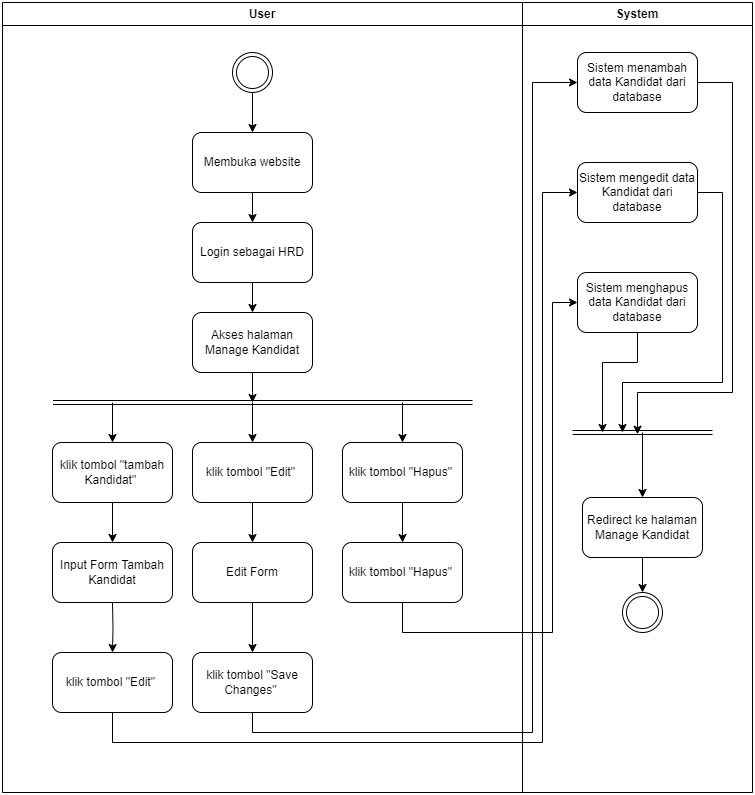

The diagram above was exported from draw.io. Its source (the exported page's mxGraphModel, read from the mxfile embedded in the PNG):
<mxGraphModel dx="1050" dy="618" grid="1" gridSize="10" guides="1" tooltips="1" connect="1" arrows="1" fold="1" page="1" pageScale="1" pageWidth="827" pageHeight="1169" math="0" shadow="0">
  <root>
    <mxCell id="0" />
    <mxCell id="1" parent="0" />
    <mxCell id="dzPgvsbVt8LCTdcrj0BK-1" value="System" style="swimlane;whiteSpace=wrap;html=1;container=0;" parent="1" vertex="1">
      <mxGeometry x="560" y="60" width="230" height="790" as="geometry" />
    </mxCell>
    <mxCell id="dzPgvsbVt8LCTdcrj0BK-2" style="edgeStyle=orthogonalEdgeStyle;rounded=0;orthogonalLoop=1;jettySize=auto;html=1;" parent="dzPgvsbVt8LCTdcrj0BK-1" source="dzPgvsbVt8LCTdcrj0BK-3" edge="1">
      <mxGeometry relative="1" as="geometry">
        <mxPoint x="80" y="430" as="targetPoint" />
        <Array as="points">
          <mxPoint x="115" y="360" />
          <mxPoint x="80" y="360" />
        </Array>
      </mxGeometry>
    </mxCell>
    <mxCell id="dzPgvsbVt8LCTdcrj0BK-3" value="Sistem menghapus data Kandidat dari database" style="rounded=1;whiteSpace=wrap;html=1;container=0;" parent="dzPgvsbVt8LCTdcrj0BK-1" vertex="1">
      <mxGeometry x="55" y="270" width="120" height="60" as="geometry" />
    </mxCell>
    <mxCell id="dzPgvsbVt8LCTdcrj0BK-4" style="edgeStyle=orthogonalEdgeStyle;rounded=0;orthogonalLoop=1;jettySize=auto;html=1;exitX=1;exitY=0.5;exitDx=0;exitDy=0;" parent="dzPgvsbVt8LCTdcrj0BK-1" source="dzPgvsbVt8LCTdcrj0BK-5" edge="1">
      <mxGeometry relative="1" as="geometry">
        <mxPoint x="100" y="430" as="targetPoint" />
        <Array as="points">
          <mxPoint x="200" y="190" />
          <mxPoint x="200" y="380" />
          <mxPoint x="100" y="380" />
        </Array>
      </mxGeometry>
    </mxCell>
    <mxCell id="dzPgvsbVt8LCTdcrj0BK-5" value="Sistem mengedit data Kandidat dari database" style="rounded=1;whiteSpace=wrap;html=1;container=0;" parent="dzPgvsbVt8LCTdcrj0BK-1" vertex="1">
      <mxGeometry x="55" y="160" width="120" height="60" as="geometry" />
    </mxCell>
    <mxCell id="dzPgvsbVt8LCTdcrj0BK-6" style="edgeStyle=orthogonalEdgeStyle;rounded=0;orthogonalLoop=1;jettySize=auto;html=1;exitX=1;exitY=0.5;exitDx=0;exitDy=0;" parent="dzPgvsbVt8LCTdcrj0BK-1" source="dzPgvsbVt8LCTdcrj0BK-7" edge="1">
      <mxGeometry relative="1" as="geometry">
        <mxPoint x="115" y="431.7391304347826" as="targetPoint" />
        <Array as="points">
          <mxPoint x="210" y="80" />
          <mxPoint x="210" y="390" />
          <mxPoint x="115" y="390" />
        </Array>
      </mxGeometry>
    </mxCell>
    <mxCell id="dzPgvsbVt8LCTdcrj0BK-7" value="Sistem menambah data Kandidat dari database" style="rounded=1;whiteSpace=wrap;html=1;container=0;" parent="dzPgvsbVt8LCTdcrj0BK-1" vertex="1">
      <mxGeometry x="55" y="50" width="120" height="60" as="geometry" />
    </mxCell>
    <mxCell id="dzPgvsbVt8LCTdcrj0BK-8" value="" style="shape=link;html=1;rounded=0;" parent="dzPgvsbVt8LCTdcrj0BK-1" edge="1">
      <mxGeometry width="100" relative="1" as="geometry">
        <mxPoint x="50" y="430" as="sourcePoint" />
        <mxPoint x="190" y="430" as="targetPoint" />
      </mxGeometry>
    </mxCell>
    <mxCell id="dzPgvsbVt8LCTdcrj0BK-9" style="edgeStyle=orthogonalEdgeStyle;rounded=0;orthogonalLoop=1;jettySize=auto;html=1;" parent="dzPgvsbVt8LCTdcrj0BK-1" source="dzPgvsbVt8LCTdcrj0BK-10" target="dzPgvsbVt8LCTdcrj0BK-11" edge="1">
      <mxGeometry relative="1" as="geometry" />
    </mxCell>
    <mxCell id="dzPgvsbVt8LCTdcrj0BK-10" value="Redirect ke halaman Manage Kandidat" style="rounded=1;whiteSpace=wrap;html=1;container=0;" parent="dzPgvsbVt8LCTdcrj0BK-1" vertex="1">
      <mxGeometry x="60" y="495" width="120" height="60" as="geometry" />
    </mxCell>
    <mxCell id="dzPgvsbVt8LCTdcrj0BK-11" value="" style="ellipse;shape=doubleEllipse;whiteSpace=wrap;html=1;aspect=fixed;container=0;" parent="dzPgvsbVt8LCTdcrj0BK-1" vertex="1">
      <mxGeometry x="100" y="590" width="40" height="40" as="geometry" />
    </mxCell>
    <mxCell id="dzPgvsbVt8LCTdcrj0BK-12" value="User" style="swimlane;whiteSpace=wrap;html=1;startSize=23;container=0;" parent="1" vertex="1">
      <mxGeometry x="40" y="60" width="520" height="790" as="geometry" />
    </mxCell>
    <mxCell id="dzPgvsbVt8LCTdcrj0BK-13" style="edgeStyle=orthogonalEdgeStyle;rounded=0;orthogonalLoop=1;jettySize=auto;html=1;" parent="dzPgvsbVt8LCTdcrj0BK-12" source="dzPgvsbVt8LCTdcrj0BK-14" target="dzPgvsbVt8LCTdcrj0BK-16" edge="1">
      <mxGeometry relative="1" as="geometry">
        <mxPoint x="250" y="130" as="targetPoint" />
      </mxGeometry>
    </mxCell>
    <mxCell id="dzPgvsbVt8LCTdcrj0BK-14" value="" style="ellipse;shape=doubleEllipse;whiteSpace=wrap;html=1;aspect=fixed;container=0;" parent="dzPgvsbVt8LCTdcrj0BK-12" vertex="1">
      <mxGeometry x="230" y="50" width="40" height="40" as="geometry" />
    </mxCell>
    <mxCell id="dzPgvsbVt8LCTdcrj0BK-15" style="edgeStyle=orthogonalEdgeStyle;rounded=0;orthogonalLoop=1;jettySize=auto;html=1;entryX=0.5;entryY=0;entryDx=0;entryDy=0;" parent="dzPgvsbVt8LCTdcrj0BK-12" source="dzPgvsbVt8LCTdcrj0BK-16" target="dzPgvsbVt8LCTdcrj0BK-18" edge="1">
      <mxGeometry relative="1" as="geometry" />
    </mxCell>
    <mxCell id="dzPgvsbVt8LCTdcrj0BK-16" value="Membuka website" style="rounded=1;whiteSpace=wrap;html=1;container=0;" parent="dzPgvsbVt8LCTdcrj0BK-12" vertex="1">
      <mxGeometry x="190" y="130" width="120" height="60" as="geometry" />
    </mxCell>
    <mxCell id="dzPgvsbVt8LCTdcrj0BK-17" style="edgeStyle=orthogonalEdgeStyle;rounded=0;orthogonalLoop=1;jettySize=auto;html=1;" parent="dzPgvsbVt8LCTdcrj0BK-12" source="dzPgvsbVt8LCTdcrj0BK-18" edge="1">
      <mxGeometry relative="1" as="geometry">
        <mxPoint x="250" y="310" as="targetPoint" />
      </mxGeometry>
    </mxCell>
    <mxCell id="dzPgvsbVt8LCTdcrj0BK-18" value="Login sebagai HRD" style="rounded=1;whiteSpace=wrap;html=1;container=0;" parent="dzPgvsbVt8LCTdcrj0BK-12" vertex="1">
      <mxGeometry x="190" y="220" width="120" height="60" as="geometry" />
    </mxCell>
    <mxCell id="dzPgvsbVt8LCTdcrj0BK-19" style="edgeStyle=orthogonalEdgeStyle;rounded=0;orthogonalLoop=1;jettySize=auto;html=1;" parent="dzPgvsbVt8LCTdcrj0BK-12" source="dzPgvsbVt8LCTdcrj0BK-20" edge="1">
      <mxGeometry relative="1" as="geometry">
        <mxPoint x="250" y="400" as="targetPoint" />
      </mxGeometry>
    </mxCell>
    <mxCell id="dzPgvsbVt8LCTdcrj0BK-20" value="Akses halaman Manage&amp;nbsp;Kandidat" style="rounded=1;whiteSpace=wrap;html=1;container=0;" parent="dzPgvsbVt8LCTdcrj0BK-12" vertex="1">
      <mxGeometry x="190" y="310" width="120" height="60" as="geometry" />
    </mxCell>
    <mxCell id="dzPgvsbVt8LCTdcrj0BK-21" value="" style="shape=link;html=1;rounded=0;" parent="dzPgvsbVt8LCTdcrj0BK-12" edge="1">
      <mxGeometry width="100" relative="1" as="geometry">
        <mxPoint x="50.5" y="400" as="sourcePoint" />
        <mxPoint x="470" y="400" as="targetPoint" />
      </mxGeometry>
    </mxCell>
    <mxCell id="dzPgvsbVt8LCTdcrj0BK-22" value="" style="endArrow=classic;html=1;rounded=0;entryX=0.5;entryY=0;entryDx=0;entryDy=0;" parent="dzPgvsbVt8LCTdcrj0BK-12" target="dzPgvsbVt8LCTdcrj0BK-23" edge="1">
      <mxGeometry width="50" height="50" relative="1" as="geometry">
        <mxPoint x="110" y="400" as="sourcePoint" />
        <mxPoint x="250" y="500" as="targetPoint" />
      </mxGeometry>
    </mxCell>
    <mxCell id="dzPgvsbVt8LCTdcrj0BK-23" value="klik tombol &quot;tambah Kandidat&quot;&amp;nbsp;" style="rounded=1;whiteSpace=wrap;html=1;container=0;" parent="dzPgvsbVt8LCTdcrj0BK-12" vertex="1">
      <mxGeometry x="50" y="440" width="120" height="60" as="geometry" />
    </mxCell>
    <mxCell id="dzPgvsbVt8LCTdcrj0BK-24" value="" style="endArrow=classic;html=1;rounded=0;entryX=0.5;entryY=0;entryDx=0;entryDy=0;" parent="dzPgvsbVt8LCTdcrj0BK-12" target="dzPgvsbVt8LCTdcrj0BK-25" edge="1">
      <mxGeometry width="50" height="50" relative="1" as="geometry">
        <mxPoint x="250" y="400" as="sourcePoint" />
        <mxPoint x="390" y="500" as="targetPoint" />
      </mxGeometry>
    </mxCell>
    <mxCell id="dzPgvsbVt8LCTdcrj0BK-25" value="klik tombol &quot;Edit&quot;&amp;nbsp;" style="rounded=1;whiteSpace=wrap;html=1;container=0;" parent="dzPgvsbVt8LCTdcrj0BK-12" vertex="1">
      <mxGeometry x="190" y="440" width="120" height="60" as="geometry" />
    </mxCell>
    <mxCell id="dzPgvsbVt8LCTdcrj0BK-26" value="klik tombol &quot;Hapus&quot;&amp;nbsp;" style="rounded=1;whiteSpace=wrap;html=1;container=0;" parent="dzPgvsbVt8LCTdcrj0BK-12" vertex="1">
      <mxGeometry x="340" y="440" width="120" height="60" as="geometry" />
    </mxCell>
    <mxCell id="dzPgvsbVt8LCTdcrj0BK-27" value="" style="endArrow=classic;html=1;rounded=0;entryX=0.5;entryY=0;entryDx=0;entryDy=0;" parent="dzPgvsbVt8LCTdcrj0BK-12" target="dzPgvsbVt8LCTdcrj0BK-26" edge="1">
      <mxGeometry width="50" height="50" relative="1" as="geometry">
        <mxPoint x="400" y="400" as="sourcePoint" />
        <mxPoint x="540" y="500" as="targetPoint" />
      </mxGeometry>
    </mxCell>
    <mxCell id="dzPgvsbVt8LCTdcrj0BK-28" value="Input Form Tambah Kandidat" style="rounded=1;whiteSpace=wrap;html=1;container=0;" parent="dzPgvsbVt8LCTdcrj0BK-12" vertex="1">
      <mxGeometry x="50" y="540" width="120" height="60" as="geometry" />
    </mxCell>
    <mxCell id="dzPgvsbVt8LCTdcrj0BK-29" value="" style="edgeStyle=orthogonalEdgeStyle;rounded=0;orthogonalLoop=1;jettySize=auto;html=1;exitX=0.5;exitY=1;exitDx=0;exitDy=0;" parent="dzPgvsbVt8LCTdcrj0BK-12" source="dzPgvsbVt8LCTdcrj0BK-23" target="dzPgvsbVt8LCTdcrj0BK-28" edge="1">
      <mxGeometry relative="1" as="geometry">
        <mxPoint x="120" y="500" as="sourcePoint" />
      </mxGeometry>
    </mxCell>
    <mxCell id="dzPgvsbVt8LCTdcrj0BK-30" value="klik tombol &quot;Edit&quot;&amp;nbsp;" style="rounded=1;whiteSpace=wrap;html=1;container=0;" parent="dzPgvsbVt8LCTdcrj0BK-12" vertex="1">
      <mxGeometry x="50" y="650" width="120" height="60" as="geometry" />
    </mxCell>
    <mxCell id="dzPgvsbVt8LCTdcrj0BK-31" value="Edit Form" style="rounded=1;whiteSpace=wrap;html=1;container=0;" parent="dzPgvsbVt8LCTdcrj0BK-12" vertex="1">
      <mxGeometry x="190" y="540" width="120" height="60" as="geometry" />
    </mxCell>
    <mxCell id="dzPgvsbVt8LCTdcrj0BK-32" value="" style="edgeStyle=orthogonalEdgeStyle;rounded=0;orthogonalLoop=1;jettySize=auto;html=1;" parent="dzPgvsbVt8LCTdcrj0BK-12" source="dzPgvsbVt8LCTdcrj0BK-25" target="dzPgvsbVt8LCTdcrj0BK-31" edge="1">
      <mxGeometry relative="1" as="geometry" />
    </mxCell>
    <mxCell id="dzPgvsbVt8LCTdcrj0BK-33" value="klik tombol &quot;Hapus&quot;&amp;nbsp;" style="rounded=1;whiteSpace=wrap;html=1;container=0;" parent="dzPgvsbVt8LCTdcrj0BK-12" vertex="1">
      <mxGeometry x="340" y="540" width="120" height="60" as="geometry" />
    </mxCell>
    <mxCell id="dzPgvsbVt8LCTdcrj0BK-34" value="" style="edgeStyle=orthogonalEdgeStyle;rounded=0;orthogonalLoop=1;jettySize=auto;html=1;" parent="dzPgvsbVt8LCTdcrj0BK-12" source="dzPgvsbVt8LCTdcrj0BK-26" target="dzPgvsbVt8LCTdcrj0BK-33" edge="1">
      <mxGeometry relative="1" as="geometry" />
    </mxCell>
    <mxCell id="dzPgvsbVt8LCTdcrj0BK-35" value="klik tombol &quot;Save Changes&quot;&amp;nbsp;" style="rounded=1;whiteSpace=wrap;html=1;container=0;" parent="dzPgvsbVt8LCTdcrj0BK-12" vertex="1">
      <mxGeometry x="190" y="650" width="120" height="60" as="geometry" />
    </mxCell>
    <mxCell id="dzPgvsbVt8LCTdcrj0BK-36" value="" style="edgeStyle=orthogonalEdgeStyle;rounded=0;orthogonalLoop=1;jettySize=auto;html=1;" parent="dzPgvsbVt8LCTdcrj0BK-12" source="dzPgvsbVt8LCTdcrj0BK-31" target="dzPgvsbVt8LCTdcrj0BK-35" edge="1">
      <mxGeometry relative="1" as="geometry" />
    </mxCell>
    <mxCell id="dzPgvsbVt8LCTdcrj0BK-37" value="" style="edgeStyle=orthogonalEdgeStyle;rounded=0;orthogonalLoop=1;jettySize=auto;html=1;entryX=0.5;entryY=0;entryDx=0;entryDy=0;" parent="1" target="dzPgvsbVt8LCTdcrj0BK-30" edge="1">
      <mxGeometry relative="1" as="geometry">
        <mxPoint x="150" y="660" as="sourcePoint" />
        <mxPoint x="160" y="610" as="targetPoint" />
      </mxGeometry>
    </mxCell>
    <mxCell id="dzPgvsbVt8LCTdcrj0BK-38" style="edgeStyle=orthogonalEdgeStyle;rounded=0;orthogonalLoop=1;jettySize=auto;html=1;entryX=0;entryY=0.5;entryDx=0;entryDy=0;exitX=0.5;exitY=1;exitDx=0;exitDy=0;" parent="1" source="dzPgvsbVt8LCTdcrj0BK-33" target="dzPgvsbVt8LCTdcrj0BK-3" edge="1">
      <mxGeometry relative="1" as="geometry">
        <Array as="points">
          <mxPoint x="440" y="690" />
          <mxPoint x="590" y="690" />
          <mxPoint x="590" y="360" />
        </Array>
      </mxGeometry>
    </mxCell>
    <mxCell id="dzPgvsbVt8LCTdcrj0BK-39" style="edgeStyle=orthogonalEdgeStyle;rounded=0;orthogonalLoop=1;jettySize=auto;html=1;entryX=0;entryY=0.5;entryDx=0;entryDy=0;" parent="1" source="dzPgvsbVt8LCTdcrj0BK-35" target="dzPgvsbVt8LCTdcrj0BK-7" edge="1">
      <mxGeometry relative="1" as="geometry">
        <Array as="points">
          <mxPoint x="290" y="790" />
          <mxPoint x="570" y="790" />
          <mxPoint x="570" y="140" />
        </Array>
      </mxGeometry>
    </mxCell>
    <mxCell id="dzPgvsbVt8LCTdcrj0BK-40" style="edgeStyle=orthogonalEdgeStyle;rounded=0;orthogonalLoop=1;jettySize=auto;html=1;entryX=0;entryY=0.5;entryDx=0;entryDy=0;" parent="1" source="dzPgvsbVt8LCTdcrj0BK-30" target="dzPgvsbVt8LCTdcrj0BK-5" edge="1">
      <mxGeometry relative="1" as="geometry">
        <Array as="points">
          <mxPoint x="150" y="800" />
          <mxPoint x="580" y="800" />
          <mxPoint x="580" y="250" />
        </Array>
      </mxGeometry>
    </mxCell>
    <mxCell id="dzPgvsbVt8LCTdcrj0BK-41" value="" style="endArrow=classic;html=1;rounded=0;entryX=0.5;entryY=0;entryDx=0;entryDy=0;" parent="1" target="dzPgvsbVt8LCTdcrj0BK-10" edge="1">
      <mxGeometry width="50" height="50" relative="1" as="geometry">
        <mxPoint x="680" y="490" as="sourcePoint" />
        <mxPoint x="510" y="500" as="targetPoint" />
      </mxGeometry>
    </mxCell>
  </root>
</mxGraphModel>